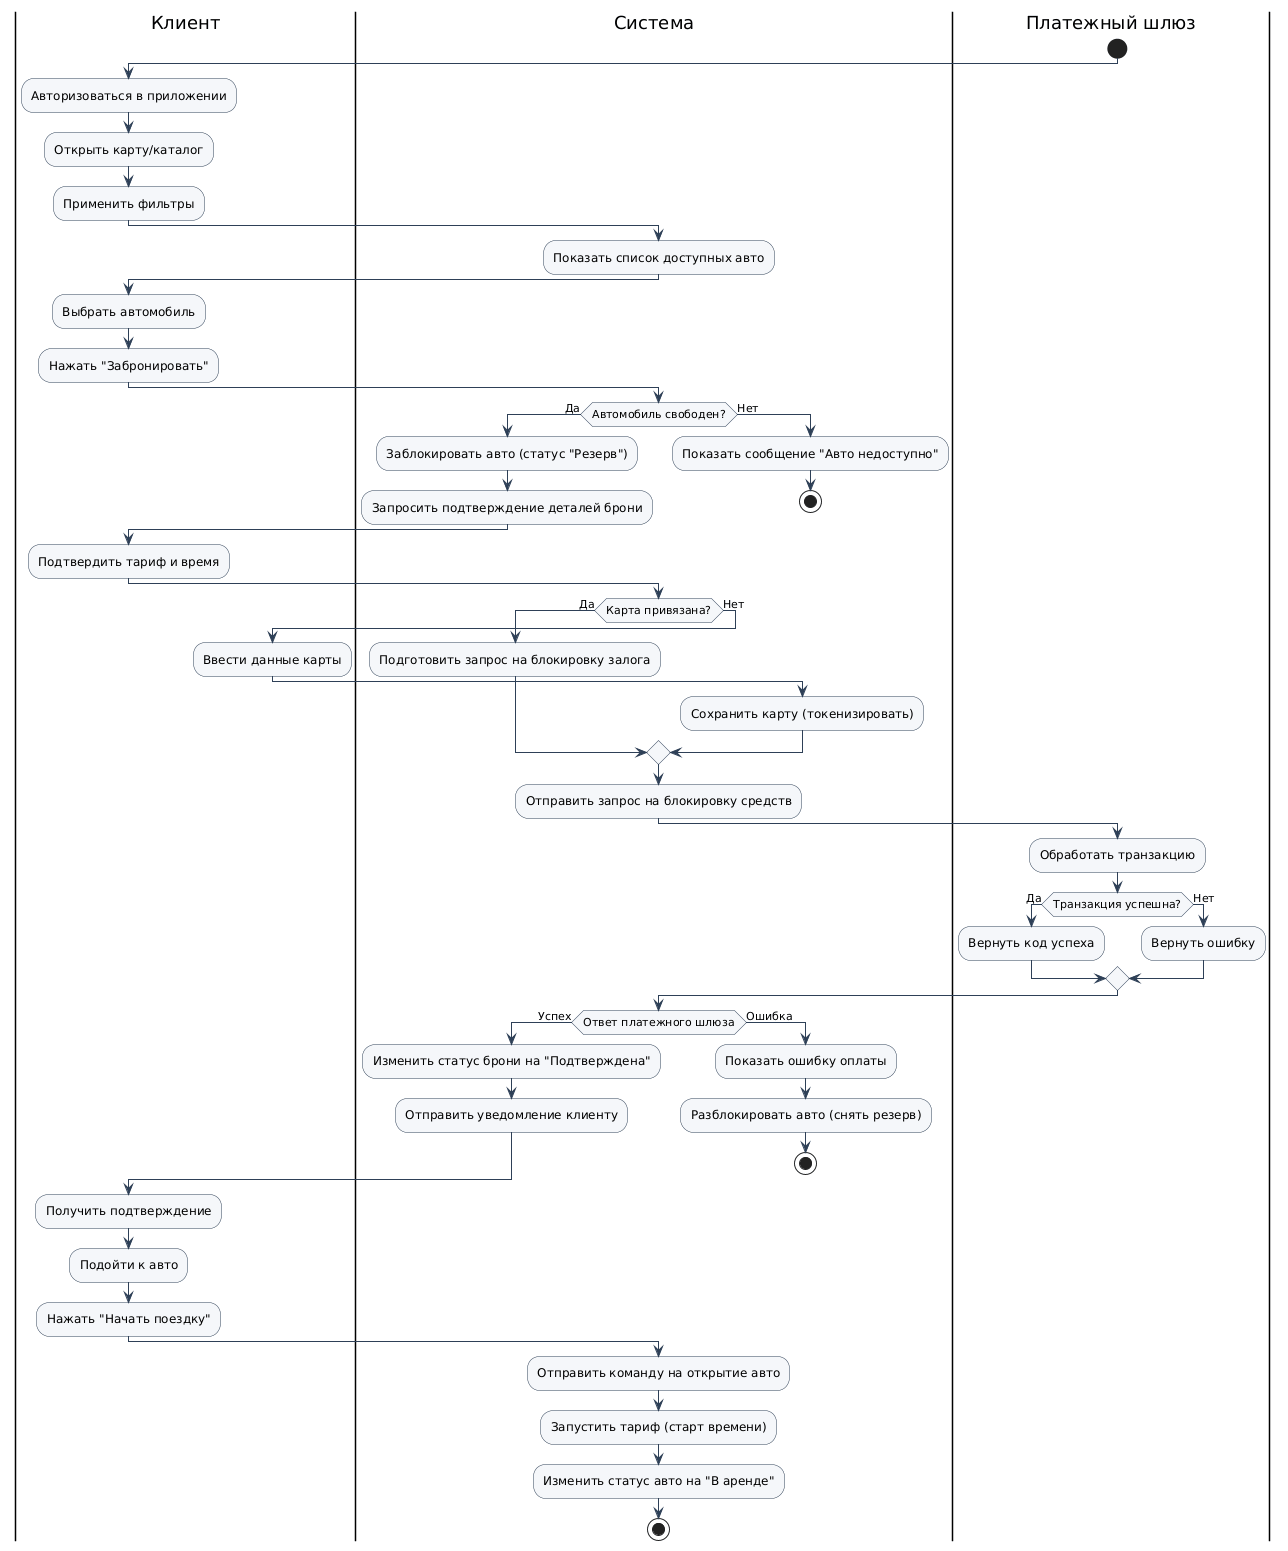

The diagram above was rendered by PlantUML. Its source (embedded in the PNG):
@startuml
skinparam activity {
    BackgroundColor #F5F7FA
    BorderColor #2E4057
    FontName Arial
    ArrowColor #2E4057
}

| Клиент |
| Система |
| Платежный шлюз |

start

| Клиент |
:Авторизоваться в приложении;
:Открыть карту/каталог;
:Применить фильтры;

| Система |
:Показать список доступных авто;

| Клиент |
:Выбрать автомобиль;
:Нажать "Забронировать";

| Система |
if (Автомобиль свободен?) then (Да)
    :Заблокировать авто (статус "Резерв");
    :Запросить подтверждение деталей брони;
else (Нет)
    :Показать сообщение "Авто недоступно";
    stop
endif

| Клиент |
:Подтвердить тариф и время;

| Система |
if (Карта привязана?) then (Да)
    :Подготовить запрос на блокировку залога;
else (Нет)
    | Клиент |
    :Ввести данные карты;
    | Система |
    :Сохранить карту (токенизировать);
endif

| Система |
:Отправить запрос на блокировку средств;

| Платежный шлюз |
:Обработать транзакцию;

if (Транзакция успешна?) then (Да)
    :Вернуть код успеха;
else (Нет)
    :Вернуть ошибку;
endif

| Система |
if (Ответ платежного шлюза) then (Успех)
    :Изменить статус брони на "Подтверждена";
    :Отправить уведомление клиенту;
else (Ошибка)
    :Показать ошибку оплаты;
    :Разблокировать авто (снять резерв);
    stop
endif

| Клиент |
:Получить подтверждение;
:Подойти к авто;
:Нажать "Начать поездку";

| Система |
:Отправить команду на открытие авто;
:Запустить тариф (старт времени);
:Изменить статус авто на "В аренде";

stop
@enduml